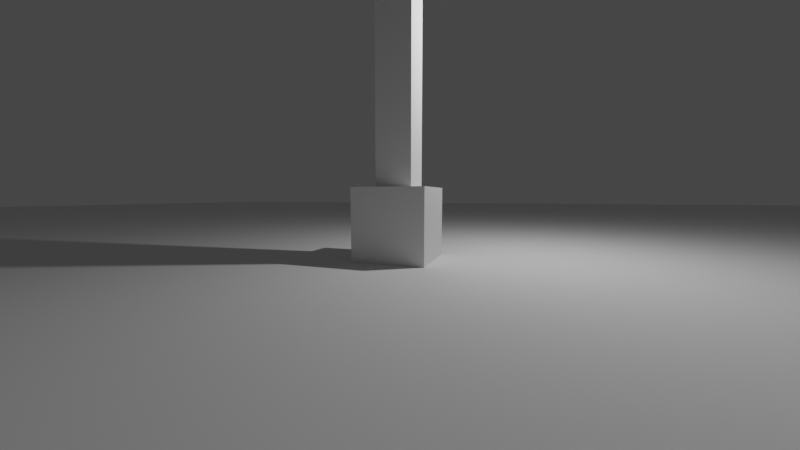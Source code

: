# Source: AnimationFundamentals_001.blend  (saved by Blender 3.2.14; exported with 4.5.12 LTS)
import bpy
from mathutils import Matrix  # noqa: F401  (used for matrix-valued properties, if any)

bpy.ops.wm.read_factory_settings(use_empty=True)
scene = bpy.context.scene
scene.name = 'Scene'

# ---- collections
col_collection = bpy.data.collections.new('Collection'); scene.collection.children.link(col_collection)

# ---- materials (node trees are filled in below, after node groups)
mat_material = bpy.data.materials.new('Material')
mat_material.alpha_threshold = 0.0
mat_material.use_transparent_shadow = False
mat_material.line_color = (0.0, 0.0, 0.0, 1.0)

# ---- material node trees
mat_material.use_nodes = True; mat_material.node_tree.nodes.clear()
_N = mat_material.node_tree.nodes; _L = mat_material.node_tree.links
n0 = _N.new('ShaderNodeOutputMaterial'); n0.name = 'Material Output'; n0.location = (300, 300)
n1 = _N.new('ShaderNodeBsdfPrincipled'); n1.name = 'Principled BSDF'; n1.location = (10, 300)
n1.distribution = 'GGX'
n1.subsurface_method = 'RANDOM_WALK_SKIN'
n1.inputs[2].default_value = 0.4
n1.inputs[3].default_value = 1.45
n1.inputs[27].default_value = (0.0, 0.0, 0.0, 1.0)
n1.inputs[28].default_value = 1.0
_L.new(n1.outputs[0], n0.inputs[0])
n0.is_active_output = True

# ---- world
world_world = bpy.data.worlds.new('World'); scene.world = world_world
world_world.use_nodes = True; world_world.node_tree.nodes.clear()
_N = world_world.node_tree.nodes; _L = world_world.node_tree.links
n0 = _N.new('ShaderNodeOutputWorld'); n0.name = 'World Output'; n0.location = (300, 300)
n1 = _N.new('ShaderNodeBackground'); n1.name = 'Background'; n1.location = (10, 300)
n1.inputs[0].default_value = (0.05088, 0.05088, 0.05088, 1.0)
_L.new(n1.outputs[0], n0.inputs[0])
n0.is_active_output = True
world_world.color = (0.05088, 0.05088, 0.05088)
world_world.use_sun_shadow = False
world_world.sun_shadow_jitter_overblur = 0.0

# ---- cameras
cam_camera = bpy.data.cameras.new('Camera')
cam_camera.passepartout_alpha = 1.0
cam_camera.clip_end = 5000.0
cam_camera.lens = 15.0
cam_camera.ortho_scale = 7.314

# ---- lights
light_light = bpy.data.lights.new('Light', 'POINT')
light_light.transmission_factor = 0.0
light_light.energy = 1000.0
light_light.shadow_soft_size = 0.1
light_light.shadow_maximum_resolution = 0.006
light_light.use_absolute_resolution = True

# ---- meshes
me_cube = bpy.data.meshes.new('Cube')
me_cube.from_pydata([(1.0, 1.0, 1.0), (1.0, 1.0, -1.0), (1.0, -1.0, 1.0), (1.0, -1.0, -1.0), (-1.0, 1.0, 1.0), (-1.0, 1.0, -1.0), (-1.0, -1.0, 1.0), (-1.0, -1.0, -1.0)], [], [(0, 4, 6, 2), (3, 2, 6, 7), (7, 6, 4, 5), (5, 1, 3, 7), (1, 0, 2, 3), (5, 4, 0, 1)])
_uv = me_cube.uv_layers.new(name='UVMap')
_uv.uv.foreach_set('vector', [0.625, 0.5, 0.875, 0.5, 0.875, 0.75, 0.625, 0.75, 0.375, 0.75, 0.625, 0.75, 0.625, 1.0, 0.375, 1.0, 0.375, 0.0, 0.625, 0.0, 0.625, 0.25, 0.375, 0.25, 0.125, 0.5, 0.375, 0.5, 0.375, 0.75, 0.125, 0.75, 0.375, 0.5, 0.625, 0.5, 0.625, 0.75, 0.375, 0.75, 0.375, 0.25, 0.625, 0.25, 0.625, 0.5, 0.375, 0.5])
me_cube.materials.append(mat_material)
me_cube.use_mirror_vertex_groups = False
me_cube.update()
me_cube_001 = bpy.data.meshes.new('Cube.001')
me_cube_001.from_pydata([(-1.0, -1.0, -2.0), (-1.0, -1.0, -1.192e-07), (-1.0, 1.0, -2.0), (-1.0, 1.0, -1.192e-07), (1.0, -1.0, -2.0), (1.0, -1.0, -1.192e-07), (1.0, 1.0, -2.0), (1.0, 1.0, -1.192e-07)], [], [(0, 1, 3, 2), (2, 3, 7, 6), (6, 7, 5, 4), (4, 5, 1, 0), (2, 6, 4, 0), (7, 3, 1, 5)])
_uv = me_cube_001.uv_layers.new(name='UVMap')
_uv.uv.foreach_set('vector', [0.375, 0.0, 0.625, 0.0, 0.625, 0.25, 0.375, 0.25, 0.375, 0.25, 0.625, 0.25, 0.625, 0.5, 0.375, 0.5, 0.375, 0.5, 0.625, 0.5, 0.625, 0.75, 0.375, 0.75, 0.375, 0.75, 0.625, 0.75, 0.625, 1.0, 0.375, 1.0, 0.125, 0.5, 0.375, 0.5, 0.375, 0.75, 0.125, 0.75, 0.625, 0.5, 0.875, 0.5, 0.875, 0.75, 0.625, 0.75])
me_cube_001.update()
me_plane = bpy.data.meshes.new('Plane')
me_plane.from_pydata([(-1.0, -1.0, 0.0), (1.0, -1.0, 0.0), (-1.0, 1.0, 0.0), (1.0, 1.0, 0.0)], [], [(0, 1, 3, 2)])
_uv = me_plane.uv_layers.new(name='UVMap')
_uv.uv.foreach_set('vector', [0.0, 0.0, 1.0, 0.0, 1.0, 1.0, 0.0, 1.0])
me_plane.update()

# ---- objects
ob_cube = bpy.data.objects.new('Cube', me_cube)
ob_light = bpy.data.objects.new('Light', light_light)
ob_camera = bpy.data.objects.new('Camera', cam_camera)
ob_cube_001 = bpy.data.objects.new('Cube.001', me_cube_001)
ob_plane = bpy.data.objects.new('Plane', me_plane)

# ---- transforms, parenting, visibility, modifiers, constraints
ob_cube.location = (0.0, 0.0, 0.0)
ob_cube.lock_rotations_4d = False
ob_cube.empty_display_type = 'ARROWS'
ob_cube.lineart.crease_threshold = 0.0
ob_light.location = (4.076, 1.005, 5.904)
ob_light.rotation_euler = (0.6503, 0.05522, 1.866)
ob_light.lock_rotations_4d = False
ob_light.empty_display_type = 'ARROWS'
ob_light.color = (0.0, 0.0, 0.0, 0.0)
ob_light.lineart.crease_threshold = 0.0
ob_camera.location = (3.133, -8.826, 0.7535)
ob_camera.rotation_euler = (1.485, -6.501e-07, 0.3391)
ob_camera.lock_rotations_4d = False
ob_camera.empty_display_type = 'ARROWS'
ob_camera.color = (0.0, 0.0, 0.0, 0.0)
ob_camera.display_type = 'WIRE'
ob_camera.lineart.crease_threshold = 0.0
ob_cube_001.location = (0.0, 0.0, 21.0)
ob_cube_001.scale = (0.5, 0.5, 10.0)
ob_plane.location = (0.0, 0.0, -1.0)
ob_plane.scale = (77.6, 77.6, 77.6)

# ---- collection membership
col_collection.objects.link(ob_cube)
col_collection.objects.link(ob_light)
col_collection.objects.link(ob_camera)
col_collection.objects.link(ob_cube_001)
col_collection.objects.link(ob_plane)

# ---- scene / render settings (as saved in the file)
scene.camera = ob_camera
scene.frame_start = 1; scene.frame_end = 90; scene.frame_set(0)
scene.render.engine = 'BLENDER_EEVEE_NEXT'
scene.cycles.sampling_pattern = 'TABULATED_SOBOL'
scene.cycles.use_light_tree = False
scene.view_settings.view_transform = 'Filmic'
bpy.context.view_layer.update()
